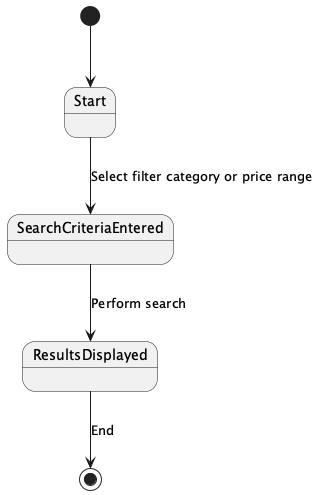

The diagram above was rendered by PlantUML. Its source (embedded in the PNG):
@startuml
[*] --> Start
Start --> SearchCriteriaEntered : Select filter category or price range
SearchCriteriaEntered --> ResultsDisplayed : Perform search
ResultsDisplayed --> [*] : End
@enduml